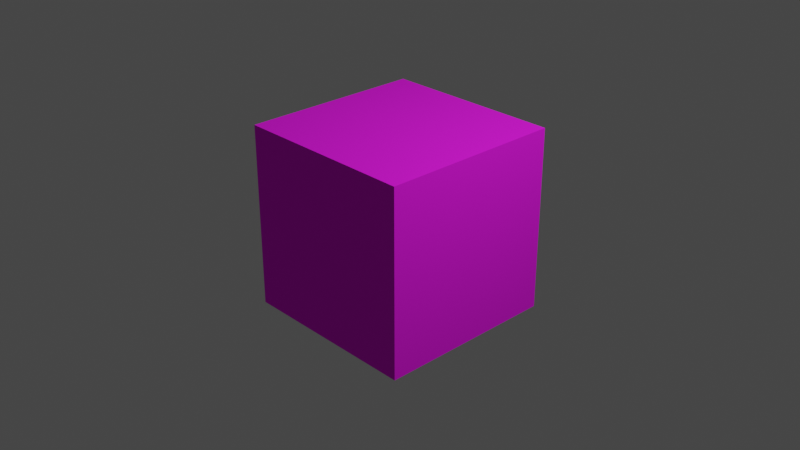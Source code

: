 # Source: block.blend  (saved by Blender 3.0.42; exported with 4.5.12 LTS)
import bpy
from mathutils import Matrix  # noqa: F401  (used for matrix-valued properties, if any)

bpy.ops.wm.read_factory_settings(use_empty=True)
scene = bpy.context.scene
scene.name = 'Scene'

# ---- collections
col_collection = bpy.data.collections.new('Collection'); scene.collection.children.link(col_collection)

# ---- images (referenced by path relative to the original .blend; pixels are not part of the script)
import os
ASSET_DIR = os.environ.get("B2B_ASSET_DIR", "")  # directory of the original .blend (textures are referenced by path, not embedded)
HERE = os.path.dirname(os.path.abspath(__file__))  # packed textures are extracted next to this script under _unpacked/

def load_image(name, relpath, width, height, colorspace="sRGB"):
    """Load a texture the original file referenced (path relative to the .blend, or extracted next to this script)."""
    p = next((c for c in (os.path.join(HERE, relpath), os.path.join(ASSET_DIR, relpath)) if relpath and os.path.exists(c)), "")
    if p:
        img = bpy.data.images.load(p, check_existing=True)
        img.name = name
    else:  # same state as the original file: an image datablock whose file is absent (Cycles renders it pink)
        img = bpy.data.images.new(name, width, height)
        img.source = "FILE"
        img.filepath = "//" + (relpath or name)
    img.colorspace_settings.name = colorspace
    return img
img_block_top_png_001 = load_image('Block_Top.png.001', 'Block_Top.png', 1024, 1024, 'sRGB')
img_block_side_png_001 = load_image('Block_Side.png.001', 'Block_Side.png', 1024, 1024, 'sRGB')
img_block_bottom_png_001 = load_image('Block_Bottom.png.001', 'Block_Bottom.png', 1024, 1024, 'sRGB')

# ---- materials (node trees are filled in below, after node groups)
mat_top = bpy.data.materials.new('TOP')
mat_top.alpha_threshold = 0.0
mat_top.line_color = (0.0, 0.0, 0.0, 1.0)
mat_side = bpy.data.materials.new('Side')
mat_bottom = bpy.data.materials.new('Bottom')

# ---- material node trees
mat_top.use_nodes = True; mat_top.node_tree.nodes.clear()
_N = mat_top.node_tree.nodes; _L = mat_top.node_tree.links
n0 = _N.new('ShaderNodeOutputMaterial'); n0.name = 'Material Output'; n0.location = (300, 300)
n1 = _N.new('ShaderNodeBsdfPrincipled'); n1.name = 'Principled BSDF'; n1.location = (10, 300)
n1.distribution = 'GGX'
n1.subsurface_method = 'RANDOM_WALK_SKIN'
n1.inputs[2].default_value = 1.0
n1.inputs[3].default_value = 1.45
n1.inputs[27].default_value = (0.0, 0.0, 0.0, 1.0)
n1.inputs[28].default_value = 1.0
n2 = _N.new('ShaderNodeTexImage'); n2.name = 'Image Texture'; n2.location = (-280, 280)
n2.image = img_block_top_png_001
_L.new(n1.outputs[0], n0.inputs[0])
_L.new(n2.outputs[0], n1.inputs[0])
n0.is_active_output = True
mat_side.use_nodes = True; mat_side.node_tree.nodes.clear()
_N = mat_side.node_tree.nodes; _L = mat_side.node_tree.links
n0 = _N.new('ShaderNodeBsdfPrincipled'); n0.name = 'Principled BSDF'; n0.location = (10, 300)
n0.distribution = 'GGX'
n0.subsurface_method = 'RANDOM_WALK_SKIN'
n0.inputs[2].default_value = 1.0
n0.inputs[3].default_value = 1.45
n0.inputs[27].default_value = (0.0, 0.0, 0.0, 1.0)
n0.inputs[28].default_value = 1.0
n1 = _N.new('ShaderNodeOutputMaterial'); n1.name = 'Material Output'; n1.location = (300, 300)
n2 = _N.new('ShaderNodeTexImage'); n2.name = 'Image Texture'; n2.location = (-280, 280)
n2.image = img_block_side_png_001
_L.new(n0.outputs[0], n1.inputs[0])
_L.new(n2.outputs[0], n0.inputs[0])
n1.is_active_output = True
mat_bottom.use_nodes = True; mat_bottom.node_tree.nodes.clear()
_N = mat_bottom.node_tree.nodes; _L = mat_bottom.node_tree.links
n0 = _N.new('ShaderNodeBsdfPrincipled'); n0.name = 'Principled BSDF'; n0.location = (10, 300)
n0.distribution = 'GGX'
n0.subsurface_method = 'RANDOM_WALK_SKIN'
n0.inputs[2].default_value = 1.0
n0.inputs[3].default_value = 1.45
n0.inputs[27].default_value = (0.0, 0.0, 0.0, 1.0)
n0.inputs[28].default_value = 1.0
n1 = _N.new('ShaderNodeOutputMaterial'); n1.name = 'Material Output'; n1.location = (300, 300)
n2 = _N.new('ShaderNodeTexImage'); n2.name = 'Image Texture'; n2.location = (-280, 280)
n2.image = img_block_bottom_png_001
_L.new(n0.outputs[0], n1.inputs[0])
_L.new(n2.outputs[0], n0.inputs[0])
n1.is_active_output = True

# ---- world
world_world = bpy.data.worlds.new('World'); scene.world = world_world
world_world.use_nodes = True; world_world.node_tree.nodes.clear()
_N = world_world.node_tree.nodes; _L = world_world.node_tree.links
n0 = _N.new('ShaderNodeOutputWorld'); n0.name = 'World Output'; n0.location = (300, 300)
n1 = _N.new('ShaderNodeBackground'); n1.name = 'Background'; n1.location = (10, 300)
n1.inputs[0].default_value = (0.05088, 0.05088, 0.05088, 1.0)
_L.new(n1.outputs[0], n0.inputs[0])
n0.is_active_output = True
world_world.color = (0.05088, 0.05088, 0.05088)
world_world.use_sun_shadow = False
world_world.sun_shadow_jitter_overblur = 0.0

# ---- cameras
cam_camera = bpy.data.cameras.new('Camera')
cam_camera.clip_end = 100.0
cam_camera.ortho_scale = 7.314

# ---- lights
light_light = bpy.data.lights.new('Light', 'POINT')
light_light.transmission_factor = 0.0
light_light.energy = 1000.0
light_light.shadow_soft_size = 0.1
light_light.shadow_maximum_resolution = 0.006
light_light.use_absolute_resolution = True

# ---- meshes
me_cube = bpy.data.meshes.new('Cube')
me_cube.from_pydata([(1.0, 1.0, 1.0), (1.0, 1.0, -1.0), (1.0, -1.0, 1.0), (1.0, -1.0, -1.0), (-1.0, 1.0, 1.0), (-1.0, 1.0, -1.0), (-1.0, -1.0, 1.0), (-1.0, -1.0, -1.0)], [], [(0, 4, 6, 2), (3, 2, 6, 7), (7, 6, 4, 5), (5, 1, 3, 7), (1, 0, 2, 3), (5, 4, 0, 1)])
me_cube.polygons.foreach_set('material_index', [0, 1, 1, 2, 1, 1])
_uv = me_cube.uv_layers.new(name='UVMap')
_uv.uv.foreach_set('vector', [0.0, 0.0, 1.0, 0.0, 1.0, 1.0, 0.0, 1.0, 1.0, 2.98e-08, 1.0, 1.0, 0.0, 1.0, 2.98e-08, 0.0, 1.0, 2.98e-08, 1.0, 1.0, 0.0, 1.0, 2.98e-08, 0.0, 0.0, 0.0, 1.0, 0.0, 1.0, 1.0, 0.0, 1.0, 1.0, 2.98e-08, 1.0, 1.0, 0.0, 1.0, 2.98e-08, 0.0, 1.0, 2.98e-08, 1.0, 1.0, 0.0, 1.0, 2.98e-08, 0.0])
me_cube.materials.append(mat_top)
me_cube.materials.append(mat_side)
me_cube.materials.append(mat_bottom)
me_cube.use_remesh_preserve_volume = False
me_cube.use_remesh_preserve_attributes = False
me_cube.use_mirror_vertex_groups = False
me_cube.update()

# ---- objects
ob_cube = bpy.data.objects.new('Cube', me_cube)
ob_light = bpy.data.objects.new('Light', light_light)
ob_camera = bpy.data.objects.new('Camera', cam_camera)

# ---- transforms, parenting, visibility, modifiers, constraints
ob_cube.location = (0.0, 0.0, 0.0)
ob_cube.lock_rotations_4d = False
ob_cube.empty_display_type = 'ARROWS'
ob_cube.lineart.crease_threshold = 0.0
ob_light.location = (4.076, 1.005, 5.904)
ob_light.rotation_euler = (0.6503, 0.05522, 1.866)
ob_light.lock_rotations_4d = False
ob_light.empty_display_type = 'ARROWS'
ob_light.color = (0.0, 0.0, 0.0, 0.0)
ob_light.lineart.crease_threshold = 0.0
ob_camera.location = (7.359, -6.926, 4.958)
ob_camera.rotation_euler = (1.109, 0.0, 0.8149)
ob_camera.lock_rotations_4d = False
ob_camera.empty_display_type = 'ARROWS'
ob_camera.color = (0.0, 0.0, 0.0, 0.0)
ob_camera.display_type = 'WIRE'
ob_camera.lineart.crease_threshold = 0.0

# ---- collection membership
col_collection.objects.link(ob_cube)
col_collection.objects.link(ob_light)
col_collection.objects.link(ob_camera)

# ---- scene / render settings (as saved in the file)
scene.camera = ob_camera
scene.frame_start = 1; scene.frame_end = 250; scene.frame_set(1)
scene.render.engine = 'CYCLES'
scene.cycles.sampling_pattern = 'TABULATED_SOBOL'
scene.cycles.use_light_tree = False
scene.view_settings.view_transform = 'Filmic'
bpy.context.view_layer.update()
